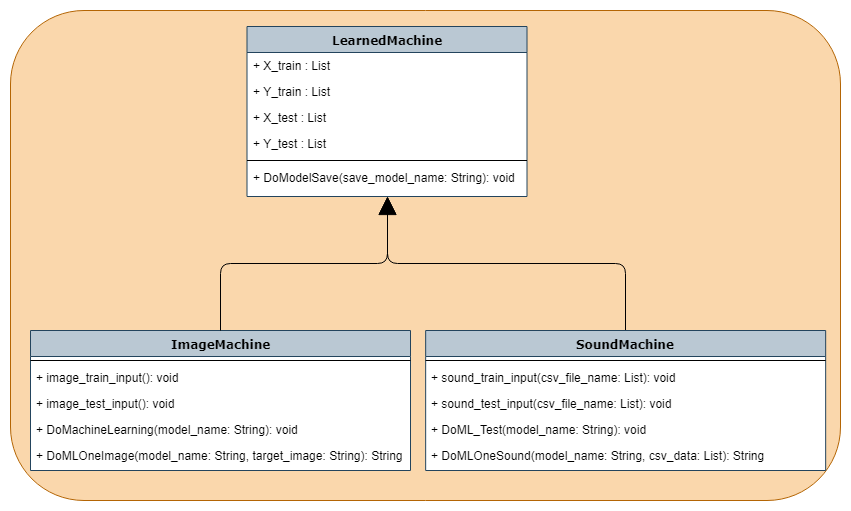

The diagram above was exported from draw.io. Its source (the exported page's mxGraphModel, read from the mxfile embedded in the PNG):
<mxGraphModel dx="972" dy="561" grid="1" gridSize="10" guides="1" tooltips="1" connect="1" arrows="1" fold="1" page="1" pageScale="1" pageWidth="827" pageHeight="1169" math="0" shadow="0">
  <root>
    <mxCell id="9oyHVl507WYmHJOKD0LW-0" />
    <mxCell id="9oyHVl507WYmHJOKD0LW-1" parent="9oyHVl507WYmHJOKD0LW-0" />
    <mxCell id="9oyHVl507WYmHJOKD0LW-6" value="" style="whiteSpace=wrap;html=1;shadow=0;fillColor=#fad7ac;strokeColor=#b46504;rounded=1;glass=0;comic=0;" parent="9oyHVl507WYmHJOKD0LW-1" vertex="1">
      <mxGeometry x="330" y="60" width="830" height="490" as="geometry" />
    </mxCell>
    <mxCell id="9oyHVl507WYmHJOKD0LW-35" value="LearnedMachine" style="swimlane;html=1;fontStyle=1;align=center;verticalAlign=top;childLayout=stackLayout;horizontal=1;startSize=26;horizontalStack=0;resizeParent=1;resizeLast=0;collapsible=1;marginBottom=0;swimlaneFillColor=#ffffff;rounded=0;shadow=0;comic=0;labelBackgroundColor=none;strokeColor=#23445d;strokeWidth=1;fillColor=#bac8d3;fontFamily=Verdana;fontSize=12;" parent="9oyHVl507WYmHJOKD0LW-1" vertex="1">
      <mxGeometry x="566.5" y="76" width="280" height="170" as="geometry">
        <mxRectangle x="90" y="80" width="100" height="26" as="alternateBounds" />
      </mxGeometry>
    </mxCell>
    <mxCell id="9oyHVl507WYmHJOKD0LW-36" value="+ X_train : List" style="text;html=1;strokeColor=none;fillColor=none;align=left;verticalAlign=top;spacingLeft=4;spacingRight=4;whiteSpace=wrap;overflow=hidden;rotatable=0;points=[[0,0.5],[1,0.5]];portConstraint=eastwest;" parent="9oyHVl507WYmHJOKD0LW-35" vertex="1">
      <mxGeometry y="26" width="280" height="26" as="geometry" />
    </mxCell>
    <mxCell id="9oyHVl507WYmHJOKD0LW-37" value="+ Y_train : List" style="text;html=1;strokeColor=none;fillColor=none;align=left;verticalAlign=top;spacingLeft=4;spacingRight=4;whiteSpace=wrap;overflow=hidden;rotatable=0;points=[[0,0.5],[1,0.5]];portConstraint=eastwest;" parent="9oyHVl507WYmHJOKD0LW-35" vertex="1">
      <mxGeometry y="52" width="280" height="26" as="geometry" />
    </mxCell>
    <mxCell id="9oyHVl507WYmHJOKD0LW-38" value="+ X_test : List" style="text;html=1;strokeColor=none;fillColor=none;align=left;verticalAlign=top;spacingLeft=4;spacingRight=4;whiteSpace=wrap;overflow=hidden;rotatable=0;points=[[0,0.5],[1,0.5]];portConstraint=eastwest;" parent="9oyHVl507WYmHJOKD0LW-35" vertex="1">
      <mxGeometry y="78" width="280" height="26" as="geometry" />
    </mxCell>
    <mxCell id="9oyHVl507WYmHJOKD0LW-39" value="+ Y_test : List" style="text;html=1;strokeColor=none;fillColor=none;align=left;verticalAlign=top;spacingLeft=4;spacingRight=4;whiteSpace=wrap;overflow=hidden;rotatable=0;points=[[0,0.5],[1,0.5]];portConstraint=eastwest;" parent="9oyHVl507WYmHJOKD0LW-35" vertex="1">
      <mxGeometry y="104" width="280" height="26" as="geometry" />
    </mxCell>
    <mxCell id="9oyHVl507WYmHJOKD0LW-40" value="" style="line;html=1;strokeWidth=1;fillColor=none;align=left;verticalAlign=middle;spacingTop=-1;spacingLeft=3;spacingRight=3;rotatable=0;labelPosition=right;points=[];portConstraint=eastwest;" parent="9oyHVl507WYmHJOKD0LW-35" vertex="1">
      <mxGeometry y="130" width="280" height="8" as="geometry" />
    </mxCell>
    <mxCell id="9oyHVl507WYmHJOKD0LW-41" value="+&amp;nbsp;&lt;span&gt;DoModelSave&lt;/span&gt;&lt;span&gt;(save_model_name: String): void&lt;/span&gt;&lt;br&gt;" style="text;html=1;strokeColor=none;fillColor=none;align=left;verticalAlign=top;spacingLeft=4;spacingRight=4;whiteSpace=wrap;overflow=hidden;rotatable=0;points=[[0,0.5],[1,0.5]];portConstraint=eastwest;" parent="9oyHVl507WYmHJOKD0LW-35" vertex="1">
      <mxGeometry y="138" width="280" height="26" as="geometry" />
    </mxCell>
    <mxCell id="9oyHVl507WYmHJOKD0LW-42" value="ImageMachine" style="swimlane;html=1;fontStyle=1;align=center;verticalAlign=top;childLayout=stackLayout;horizontal=1;startSize=26;horizontalStack=0;resizeParent=1;resizeLast=0;collapsible=1;marginBottom=0;swimlaneFillColor=#ffffff;rounded=0;shadow=0;comic=0;labelBackgroundColor=none;strokeColor=#23445d;strokeWidth=1;fillColor=#bac8d3;fontFamily=Verdana;fontSize=12;" parent="9oyHVl507WYmHJOKD0LW-1" vertex="1">
      <mxGeometry x="350" y="380" width="380" height="140" as="geometry">
        <mxRectangle x="90" y="80" width="100" height="26" as="alternateBounds" />
      </mxGeometry>
    </mxCell>
    <mxCell id="9oyHVl507WYmHJOKD0LW-43" value="" style="line;html=1;strokeWidth=1;fillColor=none;align=left;verticalAlign=middle;spacingTop=-1;spacingLeft=3;spacingRight=3;rotatable=0;labelPosition=right;points=[];portConstraint=eastwest;" parent="9oyHVl507WYmHJOKD0LW-42" vertex="1">
      <mxGeometry y="26" width="380" height="8" as="geometry" />
    </mxCell>
    <mxCell id="9oyHVl507WYmHJOKD0LW-44" value="+&amp;nbsp;&lt;span&gt;image_train_input&lt;/span&gt;&lt;span&gt;(): void&lt;/span&gt;&lt;br&gt;" style="text;html=1;strokeColor=none;fillColor=none;align=left;verticalAlign=top;spacingLeft=4;spacingRight=4;whiteSpace=wrap;overflow=hidden;rotatable=0;points=[[0,0.5],[1,0.5]];portConstraint=eastwest;" parent="9oyHVl507WYmHJOKD0LW-42" vertex="1">
      <mxGeometry y="34" width="380" height="26" as="geometry" />
    </mxCell>
    <mxCell id="9oyHVl507WYmHJOKD0LW-45" value="+&amp;nbsp;&lt;span&gt;image_test_input&lt;/span&gt;&lt;span&gt;(): void&lt;/span&gt;&lt;br&gt;" style="text;html=1;strokeColor=none;fillColor=none;align=left;verticalAlign=top;spacingLeft=4;spacingRight=4;whiteSpace=wrap;overflow=hidden;rotatable=0;points=[[0,0.5],[1,0.5]];portConstraint=eastwest;" parent="9oyHVl507WYmHJOKD0LW-42" vertex="1">
      <mxGeometry y="60" width="380" height="26" as="geometry" />
    </mxCell>
    <mxCell id="9oyHVl507WYmHJOKD0LW-46" value="+&amp;nbsp;&lt;span&gt;DoMachineLearning&lt;/span&gt;&lt;span&gt;(model_name: String): void&lt;/span&gt;&lt;br&gt;" style="text;html=1;strokeColor=none;fillColor=none;align=left;verticalAlign=top;spacingLeft=4;spacingRight=4;whiteSpace=wrap;overflow=hidden;rotatable=0;points=[[0,0.5],[1,0.5]];portConstraint=eastwest;" parent="9oyHVl507WYmHJOKD0LW-42" vertex="1">
      <mxGeometry y="86" width="380" height="26" as="geometry" />
    </mxCell>
    <mxCell id="9oyHVl507WYmHJOKD0LW-47" value="&lt;span&gt;+&amp;nbsp;&lt;/span&gt;&lt;span&gt;DoMLOneImage&lt;/span&gt;&lt;span&gt;(model_name: String, target_image: String): String&lt;/span&gt;&lt;br&gt;" style="text;html=1;strokeColor=none;fillColor=none;align=left;verticalAlign=top;spacingLeft=4;spacingRight=4;whiteSpace=wrap;overflow=hidden;rotatable=0;points=[[0,0.5],[1,0.5]];portConstraint=eastwest;" parent="9oyHVl507WYmHJOKD0LW-42" vertex="1">
      <mxGeometry y="112" width="380" height="26" as="geometry" />
    </mxCell>
    <mxCell id="9oyHVl507WYmHJOKD0LW-48" style="edgeStyle=orthogonalEdgeStyle;html=1;labelBackgroundColor=none;startFill=0;startSize=8;endArrow=block;endFill=1;endSize=16;fontFamily=Verdana;fontSize=12;entryX=0.5;entryY=1;entryDx=0;entryDy=0;exitX=0.5;exitY=0;exitDx=0;exitDy=0;" parent="9oyHVl507WYmHJOKD0LW-1" source="9oyHVl507WYmHJOKD0LW-42" target="9oyHVl507WYmHJOKD0LW-35" edge="1">
      <mxGeometry relative="1" as="geometry">
        <mxPoint x="525.5999755859375" y="340" as="sourcePoint" />
        <mxPoint x="225" y="570" as="targetPoint" />
      </mxGeometry>
    </mxCell>
    <mxCell id="9oyHVl507WYmHJOKD0LW-49" style="edgeStyle=orthogonalEdgeStyle;html=1;labelBackgroundColor=none;startFill=0;startSize=8;endArrow=open;endFill=0;endSize=16;fontFamily=Verdana;fontSize=12;exitX=0.5;exitY=0;exitDx=0;exitDy=0;entryX=0.5;entryY=1;entryDx=0;entryDy=0;" parent="9oyHVl507WYmHJOKD0LW-1" source="9oyHVl507WYmHJOKD0LW-50" target="9oyHVl507WYmHJOKD0LW-35" edge="1">
      <mxGeometry relative="1" as="geometry">
        <mxPoint x="840.3333333333335" y="380" as="sourcePoint" />
        <mxPoint x="700" y="260" as="targetPoint" />
      </mxGeometry>
    </mxCell>
    <mxCell id="9oyHVl507WYmHJOKD0LW-50" value="SoundMachine" style="swimlane;html=1;fontStyle=1;align=center;verticalAlign=top;childLayout=stackLayout;horizontal=1;startSize=26;horizontalStack=0;resizeParent=1;resizeLast=0;collapsible=1;marginBottom=0;swimlaneFillColor=#ffffff;rounded=0;shadow=0;comic=0;labelBackgroundColor=none;strokeColor=#23445d;strokeWidth=1;fillColor=#bac8d3;fontFamily=Verdana;fontSize=12;" parent="9oyHVl507WYmHJOKD0LW-1" vertex="1">
      <mxGeometry x="745.166727701823" y="380" width="400" height="140" as="geometry">
        <mxRectangle x="90" y="80" width="100" height="26" as="alternateBounds" />
      </mxGeometry>
    </mxCell>
    <mxCell id="9oyHVl507WYmHJOKD0LW-51" value="" style="line;html=1;strokeWidth=1;fillColor=none;align=left;verticalAlign=middle;spacingTop=-1;spacingLeft=3;spacingRight=3;rotatable=0;labelPosition=right;points=[];portConstraint=eastwest;" parent="9oyHVl507WYmHJOKD0LW-50" vertex="1">
      <mxGeometry y="26" width="400" height="8" as="geometry" />
    </mxCell>
    <mxCell id="9oyHVl507WYmHJOKD0LW-52" value="+&amp;nbsp;&lt;span&gt;sound_train_input&lt;/span&gt;&lt;span&gt;(&lt;/span&gt;&lt;span&gt;csv_file_name: List&lt;/span&gt;&lt;span&gt;): void&lt;/span&gt;&lt;br&gt;" style="text;html=1;strokeColor=none;fillColor=none;align=left;verticalAlign=top;spacingLeft=4;spacingRight=4;whiteSpace=wrap;overflow=hidden;rotatable=0;points=[[0,0.5],[1,0.5]];portConstraint=eastwest;" parent="9oyHVl507WYmHJOKD0LW-50" vertex="1">
      <mxGeometry y="34" width="400" height="26" as="geometry" />
    </mxCell>
    <mxCell id="9oyHVl507WYmHJOKD0LW-53" value="+&amp;nbsp;&lt;span&gt;sound_test_input&lt;/span&gt;&lt;span&gt;(&lt;/span&gt;&lt;span&gt;csv_file_name: List&lt;/span&gt;&lt;span&gt;): void&lt;/span&gt;&lt;br&gt;" style="text;html=1;strokeColor=none;fillColor=none;align=left;verticalAlign=top;spacingLeft=4;spacingRight=4;whiteSpace=wrap;overflow=hidden;rotatable=0;points=[[0,0.5],[1,0.5]];portConstraint=eastwest;" parent="9oyHVl507WYmHJOKD0LW-50" vertex="1">
      <mxGeometry y="60" width="400" height="26" as="geometry" />
    </mxCell>
    <mxCell id="9oyHVl507WYmHJOKD0LW-54" value="+&amp;nbsp;&lt;span&gt;DoML_Test&lt;/span&gt;&lt;span&gt;(model_name: String): void&lt;/span&gt;&lt;br&gt;" style="text;html=1;strokeColor=none;fillColor=none;align=left;verticalAlign=top;spacingLeft=4;spacingRight=4;whiteSpace=wrap;overflow=hidden;rotatable=0;points=[[0,0.5],[1,0.5]];portConstraint=eastwest;" parent="9oyHVl507WYmHJOKD0LW-50" vertex="1">
      <mxGeometry y="86" width="400" height="26" as="geometry" />
    </mxCell>
    <mxCell id="9oyHVl507WYmHJOKD0LW-55" value="+&amp;nbsp;&lt;span&gt;DoMLOneSound&lt;/span&gt;&lt;span&gt;(model_name: String, csv_data: List): String&lt;/span&gt;&lt;br&gt;" style="text;html=1;strokeColor=none;fillColor=none;align=left;verticalAlign=top;spacingLeft=4;spacingRight=4;whiteSpace=wrap;overflow=hidden;rotatable=0;points=[[0,0.5],[1,0.5]];portConstraint=eastwest;" parent="9oyHVl507WYmHJOKD0LW-50" vertex="1">
      <mxGeometry y="112" width="400" height="26" as="geometry" />
    </mxCell>
  </root>
</mxGraphModel>